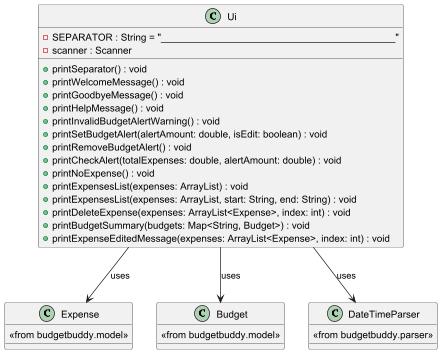

The diagram above was rendered by PlantUML. Its source (embedded in the PNG):
@startuml
class Ui {
    - SEPARATOR : String = "___________________________________________"
    - scanner : Scanner

    + printSeparator() : void
    + printWelcomeMessage() : void
    + printGoodbyeMessage() : void
    + printHelpMessage() : void
    + printInvalidBudgetAlertWarning() : void
    + printSetBudgetAlert(alertAmount: double, isEdit: boolean) : void
    + printRemoveBudgetAlert() : void
    + printCheckAlert(totalExpenses: double, alertAmount: double) : void
    + printNoExpense() : void
    + printExpensesList(expenses: ArrayList) : void
    + printExpensesList(expenses: ArrayList, start: String, end: String) : void
    + printDeleteExpense(expenses: ArrayList<Expense>, index: int) : void
    + printBudgetSummary(budgets: Map<String, Budget>) : void
    + printExpenseEditedMessage(expenses: ArrayList<Expense>, index: int) : void
}

class Expense {
    <<from budgetbuddy.model>>
}

class Budget {
    <<from budgetbuddy.model>>
}

class DateTimeParser {
    <<from budgetbuddy.parser>>
}

Ui --> Expense : uses
Ui --> Budget : uses
Ui --> DateTimeParser : uses
@enduml